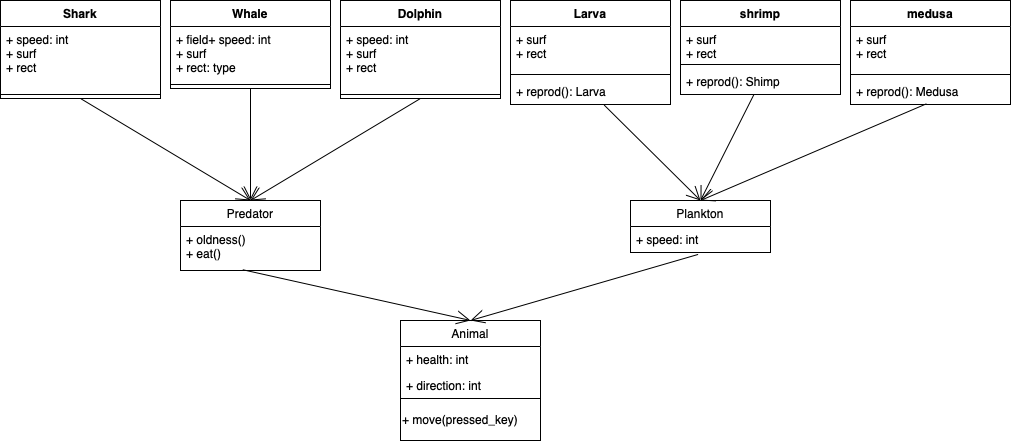

The diagram above was exported from draw.io. Its source (the exported page's mxGraphModel, read from the mxfile embedded in the PNG):
<mxGraphModel dx="1940" dy="759" grid="1" gridSize="10" guides="1" tooltips="1" connect="1" arrows="1" fold="1" page="1" pageScale="1" pageWidth="827" pageHeight="1169" math="0" shadow="0">
  <root>
    <mxCell id="0" />
    <mxCell id="1" parent="0" />
    <mxCell id="N1udiVI9RjoK2ME3EORq-1" value="Shark" style="swimlane;fontStyle=1;align=center;verticalAlign=top;childLayout=stackLayout;horizontal=1;startSize=26;horizontalStack=0;resizeParent=1;resizeParentMax=0;resizeLast=0;collapsible=1;marginBottom=0;" vertex="1" parent="1">
      <mxGeometry x="-40" y="120" width="160" height="98" as="geometry" />
    </mxCell>
    <mxCell id="N1udiVI9RjoK2ME3EORq-2" value="+ speed: int&#10;+ surf&#10;+ rect" style="text;strokeColor=none;fillColor=none;align=left;verticalAlign=top;spacingLeft=4;spacingRight=4;overflow=hidden;rotatable=0;points=[[0,0.5],[1,0.5]];portConstraint=eastwest;" vertex="1" parent="N1udiVI9RjoK2ME3EORq-1">
      <mxGeometry y="26" width="160" height="64" as="geometry" />
    </mxCell>
    <mxCell id="N1udiVI9RjoK2ME3EORq-3" value="" style="line;strokeWidth=1;fillColor=none;align=left;verticalAlign=middle;spacingTop=-1;spacingLeft=3;spacingRight=3;rotatable=0;labelPosition=right;points=[];portConstraint=eastwest;" vertex="1" parent="N1udiVI9RjoK2ME3EORq-1">
      <mxGeometry y="90" width="160" height="8" as="geometry" />
    </mxCell>
    <mxCell id="N1udiVI9RjoK2ME3EORq-5" value="Whale" style="swimlane;fontStyle=1;align=center;verticalAlign=top;childLayout=stackLayout;horizontal=1;startSize=26;horizontalStack=0;resizeParent=1;resizeParentMax=0;resizeLast=0;collapsible=1;marginBottom=0;" vertex="1" parent="1">
      <mxGeometry x="130" y="120" width="160" height="88" as="geometry" />
    </mxCell>
    <mxCell id="N1udiVI9RjoK2ME3EORq-6" value="+ field+ speed: int&#10;+ surf&#10;+ rect: type" style="text;strokeColor=none;fillColor=none;align=left;verticalAlign=top;spacingLeft=4;spacingRight=4;overflow=hidden;rotatable=0;points=[[0,0.5],[1,0.5]];portConstraint=eastwest;" vertex="1" parent="N1udiVI9RjoK2ME3EORq-5">
      <mxGeometry y="26" width="160" height="54" as="geometry" />
    </mxCell>
    <mxCell id="N1udiVI9RjoK2ME3EORq-7" value="" style="line;strokeWidth=1;fillColor=none;align=left;verticalAlign=middle;spacingTop=-1;spacingLeft=3;spacingRight=3;rotatable=0;labelPosition=right;points=[];portConstraint=eastwest;" vertex="1" parent="N1udiVI9RjoK2ME3EORq-5">
      <mxGeometry y="80" width="160" height="8" as="geometry" />
    </mxCell>
    <mxCell id="N1udiVI9RjoK2ME3EORq-9" value="Dolphin" style="swimlane;fontStyle=1;align=center;verticalAlign=top;childLayout=stackLayout;horizontal=1;startSize=26;horizontalStack=0;resizeParent=1;resizeParentMax=0;resizeLast=0;collapsible=1;marginBottom=0;" vertex="1" parent="1">
      <mxGeometry x="300" y="120" width="160" height="98" as="geometry" />
    </mxCell>
    <mxCell id="N1udiVI9RjoK2ME3EORq-10" value="+ speed: int&#10;+ surf&#10;+ rect" style="text;strokeColor=none;fillColor=none;align=left;verticalAlign=top;spacingLeft=4;spacingRight=4;overflow=hidden;rotatable=0;points=[[0,0.5],[1,0.5]];portConstraint=eastwest;" vertex="1" parent="N1udiVI9RjoK2ME3EORq-9">
      <mxGeometry y="26" width="160" height="64" as="geometry" />
    </mxCell>
    <mxCell id="N1udiVI9RjoK2ME3EORq-11" value="" style="line;strokeWidth=1;fillColor=none;align=left;verticalAlign=middle;spacingTop=-1;spacingLeft=3;spacingRight=3;rotatable=0;labelPosition=right;points=[];portConstraint=eastwest;" vertex="1" parent="N1udiVI9RjoK2ME3EORq-9">
      <mxGeometry y="90" width="160" height="8" as="geometry" />
    </mxCell>
    <mxCell id="N1udiVI9RjoK2ME3EORq-17" value="Larva" style="swimlane;fontStyle=1;align=center;verticalAlign=top;childLayout=stackLayout;horizontal=1;startSize=26;horizontalStack=0;resizeParent=1;resizeParentMax=0;resizeLast=0;collapsible=1;marginBottom=0;" vertex="1" parent="1">
      <mxGeometry x="470" y="120" width="160" height="104" as="geometry">
        <mxRectangle x="470" y="120" width="60" height="26" as="alternateBounds" />
      </mxGeometry>
    </mxCell>
    <mxCell id="N1udiVI9RjoK2ME3EORq-18" value="+ surf&#10;+ rect" style="text;strokeColor=none;fillColor=none;align=left;verticalAlign=top;spacingLeft=4;spacingRight=4;overflow=hidden;rotatable=0;points=[[0,0.5],[1,0.5]];portConstraint=eastwest;" vertex="1" parent="N1udiVI9RjoK2ME3EORq-17">
      <mxGeometry y="26" width="160" height="44" as="geometry" />
    </mxCell>
    <mxCell id="N1udiVI9RjoK2ME3EORq-19" value="" style="line;strokeWidth=1;fillColor=none;align=left;verticalAlign=middle;spacingTop=-1;spacingLeft=3;spacingRight=3;rotatable=0;labelPosition=right;points=[];portConstraint=eastwest;" vertex="1" parent="N1udiVI9RjoK2ME3EORq-17">
      <mxGeometry y="70" width="160" height="8" as="geometry" />
    </mxCell>
    <mxCell id="N1udiVI9RjoK2ME3EORq-20" value="+ reprod(): Larva" style="text;strokeColor=none;fillColor=none;align=left;verticalAlign=top;spacingLeft=4;spacingRight=4;overflow=hidden;rotatable=0;points=[[0,0.5],[1,0.5]];portConstraint=eastwest;" vertex="1" parent="N1udiVI9RjoK2ME3EORq-17">
      <mxGeometry y="78" width="160" height="26" as="geometry" />
    </mxCell>
    <mxCell id="N1udiVI9RjoK2ME3EORq-21" value="shrimp" style="swimlane;fontStyle=1;align=center;verticalAlign=top;childLayout=stackLayout;horizontal=1;startSize=26;horizontalStack=0;resizeParent=1;resizeParentMax=0;resizeLast=0;collapsible=1;marginBottom=0;" vertex="1" parent="1">
      <mxGeometry x="640" y="120" width="160" height="94" as="geometry" />
    </mxCell>
    <mxCell id="N1udiVI9RjoK2ME3EORq-22" value="+ surf&#10;+ rect" style="text;strokeColor=none;fillColor=none;align=left;verticalAlign=top;spacingLeft=4;spacingRight=4;overflow=hidden;rotatable=0;points=[[0,0.5],[1,0.5]];portConstraint=eastwest;" vertex="1" parent="N1udiVI9RjoK2ME3EORq-21">
      <mxGeometry y="26" width="160" height="34" as="geometry" />
    </mxCell>
    <mxCell id="N1udiVI9RjoK2ME3EORq-23" value="" style="line;strokeWidth=1;fillColor=none;align=left;verticalAlign=middle;spacingTop=-1;spacingLeft=3;spacingRight=3;rotatable=0;labelPosition=right;points=[];portConstraint=eastwest;" vertex="1" parent="N1udiVI9RjoK2ME3EORq-21">
      <mxGeometry y="60" width="160" height="8" as="geometry" />
    </mxCell>
    <mxCell id="N1udiVI9RjoK2ME3EORq-24" value="+ reprod(): Shimp" style="text;strokeColor=none;fillColor=none;align=left;verticalAlign=top;spacingLeft=4;spacingRight=4;overflow=hidden;rotatable=0;points=[[0,0.5],[1,0.5]];portConstraint=eastwest;" vertex="1" parent="N1udiVI9RjoK2ME3EORq-21">
      <mxGeometry y="68" width="160" height="26" as="geometry" />
    </mxCell>
    <mxCell id="N1udiVI9RjoK2ME3EORq-25" value="medusa" style="swimlane;fontStyle=1;align=center;verticalAlign=top;childLayout=stackLayout;horizontal=1;startSize=26;horizontalStack=0;resizeParent=1;resizeParentMax=0;resizeLast=0;collapsible=1;marginBottom=0;" vertex="1" parent="1">
      <mxGeometry x="810" y="120" width="160" height="104" as="geometry" />
    </mxCell>
    <mxCell id="N1udiVI9RjoK2ME3EORq-26" value="+ surf &#10;+ rect" style="text;strokeColor=none;fillColor=none;align=left;verticalAlign=top;spacingLeft=4;spacingRight=4;overflow=hidden;rotatable=0;points=[[0,0.5],[1,0.5]];portConstraint=eastwest;" vertex="1" parent="N1udiVI9RjoK2ME3EORq-25">
      <mxGeometry y="26" width="160" height="44" as="geometry" />
    </mxCell>
    <mxCell id="N1udiVI9RjoK2ME3EORq-27" value="" style="line;strokeWidth=1;fillColor=none;align=left;verticalAlign=middle;spacingTop=-1;spacingLeft=3;spacingRight=3;rotatable=0;labelPosition=right;points=[];portConstraint=eastwest;" vertex="1" parent="N1udiVI9RjoK2ME3EORq-25">
      <mxGeometry y="70" width="160" height="8" as="geometry" />
    </mxCell>
    <mxCell id="N1udiVI9RjoK2ME3EORq-28" value="+ reprod(): Medusa" style="text;strokeColor=none;fillColor=none;align=left;verticalAlign=top;spacingLeft=4;spacingRight=4;overflow=hidden;rotatable=0;points=[[0,0.5],[1,0.5]];portConstraint=eastwest;" vertex="1" parent="N1udiVI9RjoK2ME3EORq-25">
      <mxGeometry y="78" width="160" height="26" as="geometry" />
    </mxCell>
    <mxCell id="N1udiVI9RjoK2ME3EORq-29" value="Predator" style="swimlane;fontStyle=0;childLayout=stackLayout;horizontal=1;startSize=26;fillColor=none;horizontalStack=0;resizeParent=1;resizeParentMax=0;resizeLast=0;collapsible=1;marginBottom=0;" vertex="1" parent="1">
      <mxGeometry x="140" y="320" width="140" height="70" as="geometry" />
    </mxCell>
    <mxCell id="N1udiVI9RjoK2ME3EORq-30" value="+ oldness()&#10;+ eat()" style="text;strokeColor=none;fillColor=none;align=left;verticalAlign=top;spacingLeft=4;spacingRight=4;overflow=hidden;rotatable=0;points=[[0,0.5],[1,0.5]];portConstraint=eastwest;" vertex="1" parent="N1udiVI9RjoK2ME3EORq-29">
      <mxGeometry y="26" width="140" height="44" as="geometry" />
    </mxCell>
    <mxCell id="N1udiVI9RjoK2ME3EORq-33" value="" style="endArrow=open;endFill=1;endSize=12;html=1;rounded=0;exitX=0.5;exitY=1;exitDx=0;exitDy=0;entryX=0.5;entryY=0;entryDx=0;entryDy=0;" edge="1" parent="1" source="N1udiVI9RjoK2ME3EORq-1" target="N1udiVI9RjoK2ME3EORq-29">
      <mxGeometry width="160" relative="1" as="geometry">
        <mxPoint x="390" y="340" as="sourcePoint" />
        <mxPoint x="550" y="340" as="targetPoint" />
      </mxGeometry>
    </mxCell>
    <mxCell id="N1udiVI9RjoK2ME3EORq-34" value="" style="endArrow=open;endFill=1;endSize=12;html=1;rounded=0;exitX=0.5;exitY=1;exitDx=0;exitDy=0;entryX=0.5;entryY=0;entryDx=0;entryDy=0;" edge="1" parent="1" source="N1udiVI9RjoK2ME3EORq-5" target="N1udiVI9RjoK2ME3EORq-29">
      <mxGeometry width="160" relative="1" as="geometry">
        <mxPoint x="390" y="340" as="sourcePoint" />
        <mxPoint x="550" y="340" as="targetPoint" />
      </mxGeometry>
    </mxCell>
    <mxCell id="N1udiVI9RjoK2ME3EORq-35" value="" style="endArrow=open;endFill=1;endSize=12;html=1;rounded=0;exitX=0.5;exitY=1;exitDx=0;exitDy=0;entryX=0.5;entryY=0;entryDx=0;entryDy=0;" edge="1" parent="1" source="N1udiVI9RjoK2ME3EORq-9" target="N1udiVI9RjoK2ME3EORq-29">
      <mxGeometry width="160" relative="1" as="geometry">
        <mxPoint x="390" y="340" as="sourcePoint" />
        <mxPoint x="550" y="340" as="targetPoint" />
      </mxGeometry>
    </mxCell>
    <mxCell id="N1udiVI9RjoK2ME3EORq-36" value="Plankton" style="swimlane;fontStyle=0;childLayout=stackLayout;horizontal=1;startSize=26;fillColor=none;horizontalStack=0;resizeParent=1;resizeParentMax=0;resizeLast=0;collapsible=1;marginBottom=0;" vertex="1" parent="1">
      <mxGeometry x="590" y="320" width="140" height="52" as="geometry" />
    </mxCell>
    <mxCell id="N1udiVI9RjoK2ME3EORq-37" value="+ speed: int" style="text;strokeColor=none;fillColor=none;align=left;verticalAlign=top;spacingLeft=4;spacingRight=4;overflow=hidden;rotatable=0;points=[[0,0.5],[1,0.5]];portConstraint=eastwest;" vertex="1" parent="N1udiVI9RjoK2ME3EORq-36">
      <mxGeometry y="26" width="140" height="26" as="geometry" />
    </mxCell>
    <mxCell id="N1udiVI9RjoK2ME3EORq-40" value="" style="endArrow=open;endFill=1;endSize=12;html=1;rounded=0;entryX=0.5;entryY=0;entryDx=0;entryDy=0;" edge="1" parent="1" source="N1udiVI9RjoK2ME3EORq-20" target="N1udiVI9RjoK2ME3EORq-36">
      <mxGeometry width="160" relative="1" as="geometry">
        <mxPoint x="390" y="340" as="sourcePoint" />
        <mxPoint x="550" y="340" as="targetPoint" />
      </mxGeometry>
    </mxCell>
    <mxCell id="N1udiVI9RjoK2ME3EORq-41" value="" style="endArrow=open;endFill=1;endSize=12;html=1;rounded=0;" edge="1" parent="1" source="N1udiVI9RjoK2ME3EORq-24">
      <mxGeometry width="160" relative="1" as="geometry">
        <mxPoint x="390" y="340" as="sourcePoint" />
        <mxPoint x="660" y="320" as="targetPoint" />
      </mxGeometry>
    </mxCell>
    <mxCell id="N1udiVI9RjoK2ME3EORq-42" value="" style="endArrow=open;endFill=1;endSize=12;html=1;rounded=0;exitX=0.474;exitY=0.975;exitDx=0;exitDy=0;exitPerimeter=0;" edge="1" parent="1" source="N1udiVI9RjoK2ME3EORq-28">
      <mxGeometry width="160" relative="1" as="geometry">
        <mxPoint x="390" y="340" as="sourcePoint" />
        <mxPoint x="660" y="320" as="targetPoint" />
      </mxGeometry>
    </mxCell>
    <mxCell id="N1udiVI9RjoK2ME3EORq-43" value="Animal" style="swimlane;fontStyle=0;childLayout=stackLayout;horizontal=1;startSize=26;fillColor=none;horizontalStack=0;resizeParent=1;resizeParentMax=0;resizeLast=0;collapsible=1;marginBottom=0;" vertex="1" parent="1">
      <mxGeometry x="360" y="440" width="140" height="120" as="geometry" />
    </mxCell>
    <mxCell id="N1udiVI9RjoK2ME3EORq-44" value="+ health: int&#10;" style="text;strokeColor=none;fillColor=none;align=left;verticalAlign=top;spacingLeft=4;spacingRight=4;overflow=hidden;rotatable=0;points=[[0,0.5],[1,0.5]];portConstraint=eastwest;" vertex="1" parent="N1udiVI9RjoK2ME3EORq-43">
      <mxGeometry y="26" width="140" height="26" as="geometry" />
    </mxCell>
    <mxCell id="N1udiVI9RjoK2ME3EORq-45" value="+ direction: int" style="text;strokeColor=none;fillColor=none;align=left;verticalAlign=top;spacingLeft=4;spacingRight=4;overflow=hidden;rotatable=0;points=[[0,0.5],[1,0.5]];portConstraint=eastwest;" vertex="1" parent="N1udiVI9RjoK2ME3EORq-43">
      <mxGeometry y="52" width="140" height="26" as="geometry" />
    </mxCell>
    <mxCell id="N1udiVI9RjoK2ME3EORq-47" value="+ move(pressed_key)" style="html=1;align=left;" vertex="1" parent="N1udiVI9RjoK2ME3EORq-43">
      <mxGeometry y="78" width="140" height="42" as="geometry" />
    </mxCell>
    <mxCell id="N1udiVI9RjoK2ME3EORq-48" value="" style="endArrow=open;endFill=1;endSize=12;html=1;rounded=0;exitX=0.445;exitY=0.983;exitDx=0;exitDy=0;exitPerimeter=0;entryX=0.5;entryY=0;entryDx=0;entryDy=0;" edge="1" parent="1" source="N1udiVI9RjoK2ME3EORq-30" target="N1udiVI9RjoK2ME3EORq-43">
      <mxGeometry width="160" relative="1" as="geometry">
        <mxPoint x="390" y="400" as="sourcePoint" />
        <mxPoint x="550" y="400" as="targetPoint" />
      </mxGeometry>
    </mxCell>
    <mxCell id="N1udiVI9RjoK2ME3EORq-49" value="" style="endArrow=open;endFill=1;endSize=12;html=1;rounded=0;exitX=0.483;exitY=1.075;exitDx=0;exitDy=0;exitPerimeter=0;entryX=0.5;entryY=0;entryDx=0;entryDy=0;" edge="1" parent="1" source="N1udiVI9RjoK2ME3EORq-37" target="N1udiVI9RjoK2ME3EORq-43">
      <mxGeometry width="160" relative="1" as="geometry">
        <mxPoint x="390" y="400" as="sourcePoint" />
        <mxPoint x="550" y="400" as="targetPoint" />
      </mxGeometry>
    </mxCell>
  </root>
</mxGraphModel>